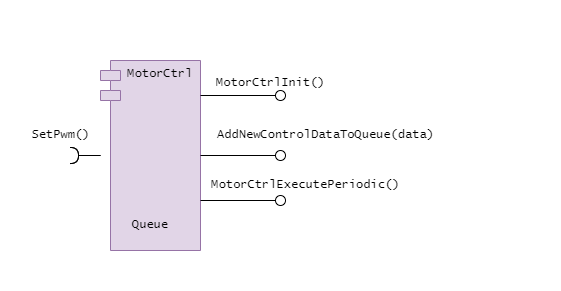

The diagram above was exported from draw.io. Its source (the exported page's mxGraphModel, read from the mxfile embedded in the PNG):
<mxGraphModel dx="802" dy="465" grid="1" gridSize="10" guides="1" tooltips="1" connect="1" arrows="1" fold="1" page="1" pageScale="1" pageWidth="1100" pageHeight="850" background="none" math="0" shadow="0">
  <root>
    <mxCell id="0" />
    <mxCell id="1" parent="0" />
    <mxCell id="e3NYDzSlEbIM5USntwbz-1" value="" style="rounded=1;whiteSpace=wrap;html=1;fontFamily=Helvetica;fillColor=#FFFFFF;strokeColor=none;" parent="1" vertex="1">
      <mxGeometry x="300" y="240" width="450" height="290" as="geometry" />
    </mxCell>
    <mxCell id="wXHCpi8TKtkzGzRukxIW-1" value="MotorCtrl" style="shape=module;align=left;spacingLeft=20;align=center;verticalAlign=top;whiteSpace=wrap;html=1;hachureGap=4;fontFamily=Lucida Console;fillColor=#e1d5e7;strokeColor=#9673a6;" parent="1" vertex="1">
      <mxGeometry x="400" y="300" width="100" height="190" as="geometry" />
    </mxCell>
    <mxCell id="wXHCpi8TKtkzGzRukxIW-3" value="AddNewControlDataToQueue(data)" style="text;html=1;align=center;verticalAlign=middle;resizable=0;points=[];autosize=1;strokeColor=none;fillColor=none;fontFamily=Lucida Console;fontStyle=0" parent="1" vertex="1">
      <mxGeometry x="505" y="360" width="240" height="30" as="geometry" />
    </mxCell>
    <mxCell id="wXHCpi8TKtkzGzRukxIW-7" value="" style="rounded=0;orthogonalLoop=1;jettySize=auto;html=1;endArrow=oval;endFill=0;sourcePerimeterSpacing=0;targetPerimeterSpacing=0;endSize=10;hachureGap=4;fontFamily=Helvetica;" parent="1" edge="1">
      <mxGeometry relative="1" as="geometry">
        <mxPoint x="500" y="440" as="sourcePoint" />
        <mxPoint x="580" y="440" as="targetPoint" />
      </mxGeometry>
    </mxCell>
    <mxCell id="wXHCpi8TKtkzGzRukxIW-8" value="" style="ellipse;whiteSpace=wrap;html=1;align=center;aspect=fixed;fillColor=none;strokeColor=none;resizable=0;perimeter=centerPerimeter;rotatable=0;allowArrows=0;points=[];outlineConnect=1;hachureGap=4;fontFamily=Helvetica;" parent="1" vertex="1">
      <mxGeometry x="575" y="330" width="10" height="10" as="geometry" />
    </mxCell>
    <mxCell id="wXHCpi8TKtkzGzRukxIW-9" value="MotorCtrlExecutePeriodic()" style="text;html=1;align=center;verticalAlign=middle;resizable=0;points=[];autosize=1;strokeColor=none;fillColor=none;fontFamily=Lucida Console;fontStyle=0" parent="1" vertex="1">
      <mxGeometry x="500" y="410" width="210" height="30" as="geometry" />
    </mxCell>
    <mxCell id="wXHCpi8TKtkzGzRukxIW-17" value="" style="ellipse;whiteSpace=wrap;html=1;align=center;aspect=fixed;fillColor=none;strokeColor=none;resizable=0;perimeter=centerPerimeter;rotatable=0;allowArrows=0;points=[];outlineConnect=1;hachureGap=4;fontFamily=Helvetica;" parent="1" vertex="1">
      <mxGeometry x="850" y="440" width="10" height="10" as="geometry" />
    </mxCell>
    <mxCell id="wXHCpi8TKtkzGzRukxIW-25" value="" style="rounded=0;orthogonalLoop=1;jettySize=auto;html=1;endArrow=oval;endFill=0;sourcePerimeterSpacing=0;targetPerimeterSpacing=0;endSize=10;hachureGap=4;fontFamily=Helvetica;" parent="1" target="wXHCpi8TKtkzGzRukxIW-26" edge="1">
      <mxGeometry relative="1" as="geometry">
        <mxPoint x="500" y="335" as="sourcePoint" />
      </mxGeometry>
    </mxCell>
    <mxCell id="wXHCpi8TKtkzGzRukxIW-26" value="" style="ellipse;whiteSpace=wrap;html=1;align=center;aspect=fixed;fillColor=none;strokeColor=none;resizable=0;perimeter=centerPerimeter;rotatable=0;allowArrows=0;points=[];outlineConnect=1;hachureGap=4;fontFamily=Helvetica;" parent="1" vertex="1">
      <mxGeometry x="575" y="330" width="10" height="10" as="geometry" />
    </mxCell>
    <mxCell id="wXHCpi8TKtkzGzRukxIW-27" value="MotorCtrlInit()&lt;br&gt;&lt;div&gt;&lt;br&gt;&lt;/div&gt;" style="text;html=1;align=center;verticalAlign=middle;resizable=0;points=[];autosize=1;strokeColor=none;fillColor=none;fontFamily=Lucida Console;fontStyle=0" parent="1" vertex="1">
      <mxGeometry x="505" y="310" width="130" height="40" as="geometry" />
    </mxCell>
    <mxCell id="igiKycemWdVKfuhMqchV-1" value="" style="rounded=0;orthogonalLoop=1;jettySize=auto;html=1;endArrow=none;endFill=0;sourcePerimeterSpacing=0;targetPerimeterSpacing=0;fontFamily=Helvetica;" parent="1" source="wXHCpi8TKtkzGzRukxIW-1" target="igiKycemWdVKfuhMqchV-3" edge="1">
      <mxGeometry relative="1" as="geometry">
        <mxPoint x="650" y="505" as="sourcePoint" />
      </mxGeometry>
    </mxCell>
    <mxCell id="igiKycemWdVKfuhMqchV-3" value="" style="ellipse;whiteSpace=wrap;html=1;align=center;aspect=fixed;resizable=0;points=[];outlineConnect=0;fontFamily=Helvetica;" parent="1" vertex="1">
      <mxGeometry x="575" y="390" width="10" height="10" as="geometry" />
    </mxCell>
    <mxCell id="igiKycemWdVKfuhMqchV-5" value="" style="rounded=0;orthogonalLoop=1;jettySize=auto;html=1;endArrow=halfCircle;endFill=0;endSize=6;strokeWidth=1;fontFamily=Helvetica;" parent="1" source="wXHCpi8TKtkzGzRukxIW-1" edge="1">
      <mxGeometry relative="1" as="geometry">
        <mxPoint x="695" y="515" as="sourcePoint" />
        <mxPoint x="370" y="395" as="targetPoint" />
      </mxGeometry>
    </mxCell>
    <mxCell id="igiKycemWdVKfuhMqchV-7" value="SetPwm()" style="text;html=1;align=center;verticalAlign=middle;resizable=0;points=[];autosize=1;strokeColor=none;fillColor=none;fontFamily=Lucida Console;fontStyle=0" parent="1" vertex="1">
      <mxGeometry x="320" y="360" width="80" height="30" as="geometry" />
    </mxCell>
    <mxCell id="igiKycemWdVKfuhMqchV-9" value="Queue" style="text;html=1;strokeColor=none;fillColor=none;align=center;verticalAlign=middle;whiteSpace=wrap;rounded=0;fontFamily=Lucida Console;" parent="1" vertex="1">
      <mxGeometry x="420" y="450" width="60" height="30" as="geometry" />
    </mxCell>
    <mxCell id="e3NYDzSlEbIM5USntwbz-3" value="" style="rounded=0;orthogonalLoop=1;jettySize=auto;html=1;endArrow=halfCircle;endFill=0;endSize=6;strokeWidth=1;fontFamily=Helvetica;" parent="1" edge="1">
      <mxGeometry relative="1" as="geometry">
        <mxPoint x="400" y="395" as="sourcePoint" />
        <mxPoint x="370" y="395" as="targetPoint" />
      </mxGeometry>
    </mxCell>
  </root>
</mxGraphModel>